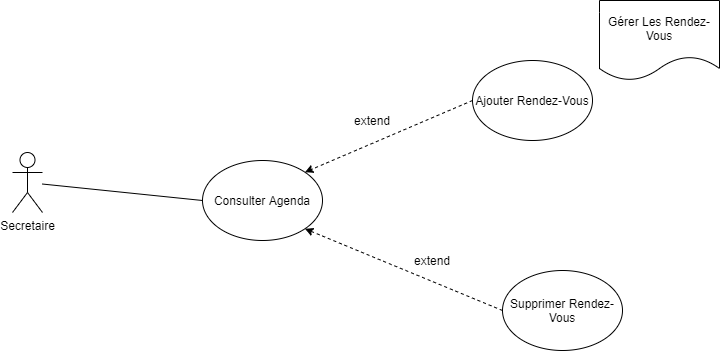

The diagram above was exported from draw.io. Its source (the exported page's mxGraphModel, read from the mxfile embedded in the PNG):
<mxGraphModel dx="1102" dy="592" grid="1" gridSize="10" guides="1" tooltips="1" connect="1" arrows="1" fold="1" page="1" pageScale="1" pageWidth="827" pageHeight="1169" background="#FFFFFF" math="0" shadow="0">
  <root>
    <mxCell id="0" />
    <mxCell id="1" parent="0" />
    <mxCell id="Ouf9VD_7VrEecVcGvo_k-1" value="Secretaire&lt;br&gt;" style="shape=umlActor;verticalLabelPosition=bottom;verticalAlign=top;html=1;outlineConnect=0;" vertex="1" parent="1">
      <mxGeometry x="120" y="152" width="30" height="60" as="geometry" />
    </mxCell>
    <mxCell id="Ouf9VD_7VrEecVcGvo_k-2" value="Ajouter Rendez-Vous" style="ellipse;whiteSpace=wrap;html=1;" vertex="1" parent="1">
      <mxGeometry x="580" y="60" width="120" height="80" as="geometry" />
    </mxCell>
    <mxCell id="Ouf9VD_7VrEecVcGvo_k-7" value="Supprimer Rendez-Vous" style="ellipse;whiteSpace=wrap;html=1;" vertex="1" parent="1">
      <mxGeometry x="610" y="270" width="120" height="80" as="geometry" />
    </mxCell>
    <mxCell id="Ouf9VD_7VrEecVcGvo_k-8" value="Consulter Agenda&lt;br&gt;" style="ellipse;whiteSpace=wrap;html=1;" vertex="1" parent="1">
      <mxGeometry x="310" y="160" width="120" height="80" as="geometry" />
    </mxCell>
    <mxCell id="Ouf9VD_7VrEecVcGvo_k-9" value="" style="endArrow=none;html=1;entryX=0;entryY=0.5;entryDx=0;entryDy=0;" edge="1" parent="1" source="Ouf9VD_7VrEecVcGvo_k-1" target="Ouf9VD_7VrEecVcGvo_k-8">
      <mxGeometry width="50" height="50" relative="1" as="geometry">
        <mxPoint x="210" y="220" as="sourcePoint" />
        <mxPoint x="260" y="170" as="targetPoint" />
      </mxGeometry>
    </mxCell>
    <mxCell id="Ouf9VD_7VrEecVcGvo_k-10" value="" style="endArrow=classic;html=1;entryX=1;entryY=0;entryDx=0;entryDy=0;exitX=0;exitY=0.5;exitDx=0;exitDy=0;dashed=1;" edge="1" parent="1" source="Ouf9VD_7VrEecVcGvo_k-2" target="Ouf9VD_7VrEecVcGvo_k-8">
      <mxGeometry width="50" height="50" relative="1" as="geometry">
        <mxPoint x="390" y="330" as="sourcePoint" />
        <mxPoint x="440" y="280" as="targetPoint" />
      </mxGeometry>
    </mxCell>
    <mxCell id="Ouf9VD_7VrEecVcGvo_k-11" value="" style="endArrow=classic;html=1;dashed=1;exitX=0;exitY=0.5;exitDx=0;exitDy=0;entryX=1;entryY=1;entryDx=0;entryDy=0;" edge="1" parent="1" source="Ouf9VD_7VrEecVcGvo_k-7" target="Ouf9VD_7VrEecVcGvo_k-8">
      <mxGeometry width="50" height="50" relative="1" as="geometry">
        <mxPoint x="390" y="330" as="sourcePoint" />
        <mxPoint x="440" y="280" as="targetPoint" />
      </mxGeometry>
    </mxCell>
    <mxCell id="Ouf9VD_7VrEecVcGvo_k-12" value="extend" style="text;html=1;strokeColor=none;fillColor=none;align=center;verticalAlign=middle;whiteSpace=wrap;rounded=0;" vertex="1" parent="1">
      <mxGeometry x="460" y="110" width="40" height="20" as="geometry" />
    </mxCell>
    <mxCell id="Ouf9VD_7VrEecVcGvo_k-13" value="extend" style="text;html=1;strokeColor=none;fillColor=none;align=center;verticalAlign=middle;whiteSpace=wrap;rounded=0;" vertex="1" parent="1">
      <mxGeometry x="520" y="250" width="40" height="20" as="geometry" />
    </mxCell>
    <mxCell id="Ouf9VD_7VrEecVcGvo_k-14" value="Gérer Les Rendez-Vous" style="shape=document;whiteSpace=wrap;html=1;boundedLbl=1;" vertex="1" parent="1">
      <mxGeometry x="707" width="120" height="80" as="geometry" />
    </mxCell>
  </root>
</mxGraphModel>